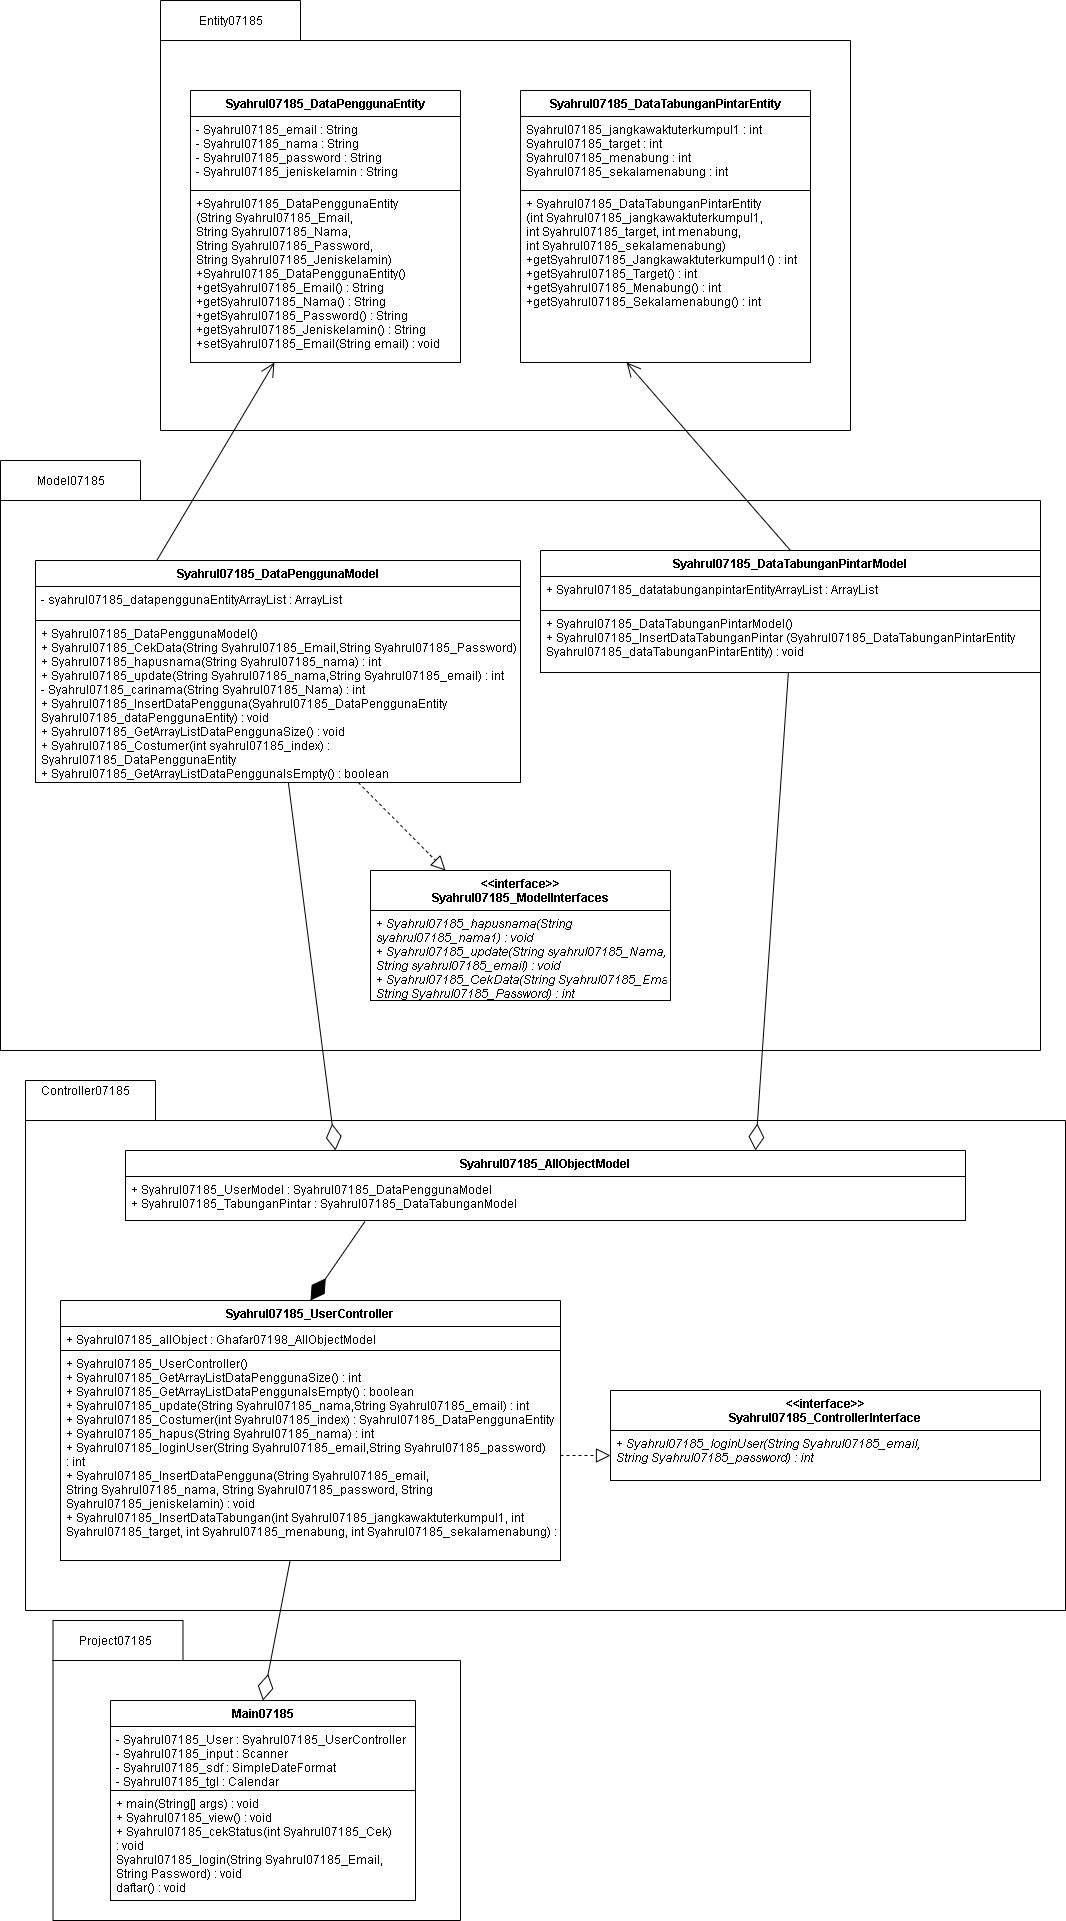

The diagram above was exported from draw.io. Its source (the exported page's mxGraphModel, read from the mxfile embedded in the PNG):
<mxGraphModel dx="1129" dy="160" grid="1" gridSize="10" guides="1" tooltips="1" connect="1" arrows="1" fold="1" page="1" pageScale="1" pageWidth="850" pageHeight="1100" math="0" shadow="0">
  <root>
    <mxCell id="0" />
    <mxCell id="1" parent="0" />
    <mxCell id="mm7w4Q1zZ4GuDYfAY9xb-1" value="" style="shape=folder;fontStyle=1;spacingTop=10;tabWidth=140;tabHeight=40;tabPosition=left;html=1;" parent="1" vertex="1">
      <mxGeometry x="-40" y="110" width="690" height="430" as="geometry" />
    </mxCell>
    <mxCell id="mm7w4Q1zZ4GuDYfAY9xb-2" value="Entity07185" style="text;html=1;align=center;verticalAlign=middle;resizable=0;points=[];autosize=1;strokeColor=#FFFFFF;" parent="1" vertex="1">
      <mxGeometry x="-10" y="120" width="80" height="20" as="geometry" />
    </mxCell>
    <mxCell id="mm7w4Q1zZ4GuDYfAY9xb-3" value="Syahrul07185_DataPenggunaEntity" style="swimlane;fontStyle=1;align=center;verticalAlign=top;childLayout=stackLayout;horizontal=1;startSize=26;horizontalStack=0;resizeParent=1;resizeParentMax=0;resizeLast=0;collapsible=1;marginBottom=0;" parent="1" vertex="1">
      <mxGeometry x="-10" y="200" width="270" height="272" as="geometry" />
    </mxCell>
    <mxCell id="mm7w4Q1zZ4GuDYfAY9xb-4" value="- Syahrul07185_email : String&#10;- Syahrul07185_nama : String&#10;- Syahrul07185_password : String&#10;- Syahrul07185_jeniskelamin : String" style="text;fillColor=none;align=left;verticalAlign=top;spacingLeft=4;spacingRight=4;overflow=hidden;rotatable=0;points=[[0,0.5],[1,0.5]];portConstraint=eastwest;strokeColor=#000000;" parent="mm7w4Q1zZ4GuDYfAY9xb-3" vertex="1">
      <mxGeometry y="26" width="270" height="74" as="geometry" />
    </mxCell>
    <mxCell id="mm7w4Q1zZ4GuDYfAY9xb-6" value="+Syahrul07185_DataPenggunaEntity&#10;(String Syahrul07185_Email, &#10;String Syahrul07185_Nama, &#10;String Syahrul07185_Password, &#10;String Syahrul07185_Jeniskelamin)&#10;+Syahrul07185_DataPenggunaEntity()&#10;+getSyahrul07185_Email() : String&#10;+getSyahrul07185_Nama() : String&#10;+getSyahrul07185_Password() : String&#10;+getSyahrul07185_Jeniskelamin() : String&#10;+setSyahrul07185_Email(String email) : void" style="text;fillColor=none;align=left;verticalAlign=top;spacingLeft=4;spacingRight=4;overflow=hidden;rotatable=0;points=[[0,0.5],[1,0.5]];portConstraint=eastwest;strokeColor=#000000;" parent="mm7w4Q1zZ4GuDYfAY9xb-3" vertex="1">
      <mxGeometry y="100" width="270" height="172" as="geometry" />
    </mxCell>
    <mxCell id="mm7w4Q1zZ4GuDYfAY9xb-7" value="Syahrul07185_DataTabunganPintarEntity" style="swimlane;fontStyle=1;align=center;verticalAlign=top;childLayout=stackLayout;horizontal=1;startSize=26;horizontalStack=0;resizeParent=1;resizeParentMax=0;resizeLast=0;collapsible=1;marginBottom=0;" parent="1" vertex="1">
      <mxGeometry x="320" y="200" width="290" height="272" as="geometry" />
    </mxCell>
    <mxCell id="mm7w4Q1zZ4GuDYfAY9xb-8" value="Syahrul07185_jangkawaktuterkumpul1 : int&#10;Syahrul07185_target : int&#10;Syahrul07185_menabung : int&#10;Syahrul07185_sekalamenabung : int" style="text;fillColor=none;align=left;verticalAlign=top;spacingLeft=4;spacingRight=4;overflow=hidden;rotatable=0;points=[[0,0.5],[1,0.5]];portConstraint=eastwest;strokeColor=#000000;" parent="mm7w4Q1zZ4GuDYfAY9xb-7" vertex="1">
      <mxGeometry y="26" width="290" height="74" as="geometry" />
    </mxCell>
    <mxCell id="mm7w4Q1zZ4GuDYfAY9xb-10" value="+ Syahrul07185_DataTabunganPintarEntity&#10;(int Syahrul07185_jangkawaktuterkumpul1, &#10;int Syahrul07185_target, int menabung, &#10;int Syahrul07185_sekalamenabung)&#10;+getSyahrul07185_Jangkawaktuterkumpul1() : int &#10;+getSyahrul07185_Target() : int&#10;+getSyahrul07185_Menabung() : int&#10;+getSyahrul07185_Sekalamenabung() : int" style="text;fillColor=none;align=left;verticalAlign=top;spacingLeft=4;spacingRight=4;overflow=hidden;rotatable=0;points=[[0,0.5],[1,0.5]];portConstraint=eastwest;strokeColor=#000000;" parent="mm7w4Q1zZ4GuDYfAY9xb-7" vertex="1">
      <mxGeometry y="100" width="290" height="172" as="geometry" />
    </mxCell>
    <mxCell id="mm7w4Q1zZ4GuDYfAY9xb-11" value="" style="shape=folder;fontStyle=1;spacingTop=10;tabWidth=140;tabHeight=40;tabPosition=left;html=1;" parent="1" vertex="1">
      <mxGeometry x="-200" y="570" width="1040" height="590" as="geometry" />
    </mxCell>
    <mxCell id="mm7w4Q1zZ4GuDYfAY9xb-12" value="Model07185" style="text;html=1;align=center;verticalAlign=middle;resizable=0;points=[];autosize=1;strokeColor=#FFFFFF;" parent="1" vertex="1">
      <mxGeometry x="-170" y="580" width="80" height="20" as="geometry" />
    </mxCell>
    <mxCell id="mm7w4Q1zZ4GuDYfAY9xb-17" value="Syahrul07185_DataTabunganPintarModel" style="swimlane;fontStyle=1;align=center;verticalAlign=top;childLayout=stackLayout;horizontal=1;startSize=26;horizontalStack=0;resizeParent=1;resizeParentMax=0;resizeLast=0;collapsible=1;marginBottom=0;" parent="1" vertex="1">
      <mxGeometry x="340" y="660" width="500" height="122" as="geometry" />
    </mxCell>
    <mxCell id="mm7w4Q1zZ4GuDYfAY9xb-18" value="+ Syahrul07185_datatabunganpintarEntityArrayList : ArrayList" style="text;fillColor=none;align=left;verticalAlign=top;spacingLeft=4;spacingRight=4;overflow=hidden;rotatable=0;points=[[0,0.5],[1,0.5]];portConstraint=eastwest;strokeColor=#000000;" parent="mm7w4Q1zZ4GuDYfAY9xb-17" vertex="1">
      <mxGeometry y="26" width="500" height="34" as="geometry" />
    </mxCell>
    <mxCell id="mm7w4Q1zZ4GuDYfAY9xb-20" value="+ Syahrul07185_DataTabunganPintarModel()&#10;+ Syahrul07185_InsertDataTabunganPintar (Syahrul07185_DataTabunganPintarEntity &#10;Syahrul07185_dataTabunganPintarEntity) : void" style="text;fillColor=none;align=left;verticalAlign=top;spacingLeft=4;spacingRight=4;overflow=hidden;rotatable=0;points=[[0,0.5],[1,0.5]];portConstraint=eastwest;strokeColor=#000000;" parent="mm7w4Q1zZ4GuDYfAY9xb-17" vertex="1">
      <mxGeometry y="60" width="500" height="62" as="geometry" />
    </mxCell>
    <mxCell id="mm7w4Q1zZ4GuDYfAY9xb-13" value="Syahrul07185_DataPenggunaModel" style="swimlane;fontStyle=1;align=center;verticalAlign=top;childLayout=stackLayout;horizontal=1;startSize=26;horizontalStack=0;resizeParent=1;resizeParentMax=0;resizeLast=0;collapsible=1;marginBottom=0;" parent="1" vertex="1">
      <mxGeometry x="-165" y="670" width="485" height="222" as="geometry" />
    </mxCell>
    <mxCell id="mm7w4Q1zZ4GuDYfAY9xb-14" value="- syahrul07185_datapenggunaEntityArrayList : ArrayList" style="text;fillColor=none;align=left;verticalAlign=top;spacingLeft=4;spacingRight=4;overflow=hidden;rotatable=0;points=[[0,0.5],[1,0.5]];portConstraint=eastwest;strokeColor=#000000;" parent="mm7w4Q1zZ4GuDYfAY9xb-13" vertex="1">
      <mxGeometry y="26" width="485" height="34" as="geometry" />
    </mxCell>
    <mxCell id="mm7w4Q1zZ4GuDYfAY9xb-16" value="+ Syahrul07185_DataPenggunaModel()&#10;+ Syahrul07185_CekData(String Syahrul07185_Email,String Syahrul07185_Password) : int&#10;+ Syahrul07185_hapusnama(String Syahrul07185_nama) : int&#10;+ Syahrul07185_update(String Syahrul07185_nama,String Syahrul07185_email) : int&#10;- Syahrul07185_carinama(String Syahrul07185_Nama) : int&#10;+ Syahrul07185_InsertDataPengguna(Syahrul07185_DataPenggunaEntity &#10;Syahrul07185_dataPenggunaEntity) : void&#10;+ Syahrul07185_GetArrayListDataPenggunaSize() : void&#10;+ Syahrul07185_Costumer(int syahrul07185_index) : &#10;Syahrul07185_DataPenggunaEntity&#10;+ Syahrul07185_GetArrayListDataPenggunaIsEmpty() : boolean" style="text;fillColor=none;align=left;verticalAlign=top;spacingLeft=4;spacingRight=4;overflow=hidden;rotatable=0;points=[[0,0.5],[1,0.5]];portConstraint=eastwest;strokeColor=#000000;" parent="mm7w4Q1zZ4GuDYfAY9xb-13" vertex="1">
      <mxGeometry y="60" width="485" height="162" as="geometry" />
    </mxCell>
    <mxCell id="mm7w4Q1zZ4GuDYfAY9xb-21" value="&lt;&lt;interface&gt;&gt;&#10;Syahrul07185_ModelInterfaces&#10;" style="swimlane;fontStyle=1;align=center;verticalAlign=top;childLayout=stackLayout;horizontal=1;startSize=40;horizontalStack=0;resizeParent=1;resizeParentMax=0;resizeLast=0;collapsible=1;marginBottom=0;" parent="1" vertex="1">
      <mxGeometry x="170" y="980" width="300" height="130" as="geometry" />
    </mxCell>
    <mxCell id="mm7w4Q1zZ4GuDYfAY9xb-22" value="+ Syahrul07185_hapusnama(String &#10;syahrul07185_nama1) : void&#10;+ Syahrul07185_update(String syahrul07185_Nama,&#10;String syahrul07185_email) : void&#10;+ Syahrul07185_CekData(String Syahrul07185_Email,&#10;String Syahrul07185_Password) : int" style="text;fillColor=none;align=left;verticalAlign=top;spacingLeft=4;spacingRight=4;overflow=hidden;rotatable=0;points=[[0,0.5],[1,0.5]];portConstraint=eastwest;fontStyle=2;strokeColor=#000000;" parent="mm7w4Q1zZ4GuDYfAY9xb-21" vertex="1">
      <mxGeometry y="40" width="300" height="90" as="geometry" />
    </mxCell>
    <mxCell id="mm7w4Q1zZ4GuDYfAY9xb-25" value="" style="shape=folder;fontStyle=1;spacingTop=10;tabWidth=130;tabHeight=40;tabPosition=left;html=1;" parent="1" vertex="1">
      <mxGeometry x="-147.5" y="1730" width="407.5" height="300" as="geometry" />
    </mxCell>
    <mxCell id="mm7w4Q1zZ4GuDYfAY9xb-26" value="Project07185" style="text;html=1;align=center;verticalAlign=middle;resizable=0;points=[];autosize=1;strokeColor=#FFFFFF;" parent="1" vertex="1">
      <mxGeometry x="-130" y="1740" width="90" height="20" as="geometry" />
    </mxCell>
    <mxCell id="mm7w4Q1zZ4GuDYfAY9xb-31" value="" style="endArrow=open;endFill=1;endSize=12;html=1;exitX=0.25;exitY=0;exitDx=0;exitDy=0;" parent="1" source="mm7w4Q1zZ4GuDYfAY9xb-13" target="mm7w4Q1zZ4GuDYfAY9xb-6" edge="1">
      <mxGeometry width="160" relative="1" as="geometry">
        <mxPoint x="270" y="520" as="sourcePoint" />
        <mxPoint x="430" y="520" as="targetPoint" />
      </mxGeometry>
    </mxCell>
    <mxCell id="mm7w4Q1zZ4GuDYfAY9xb-32" value="" style="endArrow=open;endFill=1;endSize=12;html=1;entryX=0.366;entryY=1;entryDx=0;entryDy=0;entryPerimeter=0;exitX=0.5;exitY=0;exitDx=0;exitDy=0;" parent="1" source="mm7w4Q1zZ4GuDYfAY9xb-17" target="mm7w4Q1zZ4GuDYfAY9xb-10" edge="1">
      <mxGeometry width="160" relative="1" as="geometry">
        <mxPoint x="270" y="520" as="sourcePoint" />
        <mxPoint x="430" y="520" as="targetPoint" />
      </mxGeometry>
    </mxCell>
    <mxCell id="mm7w4Q1zZ4GuDYfAY9xb-33" value="" style="endArrow=block;dashed=1;endFill=0;endSize=12;html=1;entryX=0.25;entryY=0;entryDx=0;entryDy=0;" parent="1" source="mm7w4Q1zZ4GuDYfAY9xb-16" target="mm7w4Q1zZ4GuDYfAY9xb-21" edge="1">
      <mxGeometry width="160" relative="1" as="geometry">
        <mxPoint x="270" y="930" as="sourcePoint" />
        <mxPoint x="430" y="930" as="targetPoint" />
      </mxGeometry>
    </mxCell>
    <mxCell id="7U98EiiLDH4QQl49lA8P-1" value="" style="shape=folder;fontStyle=1;spacingTop=10;tabWidth=130;tabHeight=40;tabPosition=left;html=1;" parent="1" vertex="1">
      <mxGeometry x="-175" y="1190" width="1040" height="530" as="geometry" />
    </mxCell>
    <mxCell id="7U98EiiLDH4QQl49lA8P-17" value="" style="endArrow=diamondThin;endFill=1;endSize=24;html=1;entryX=0.5;entryY=0;entryDx=0;entryDy=0;exitX=0.285;exitY=1.023;exitDx=0;exitDy=0;exitPerimeter=0;" parent="1" source="7U98EiiLDH4QQl49lA8P-8" target="7U98EiiLDH4QQl49lA8P-13" edge="1">
      <mxGeometry width="160" relative="1" as="geometry">
        <mxPoint x="180" y="1310" as="sourcePoint" />
        <mxPoint x="440" y="1330" as="targetPoint" />
      </mxGeometry>
    </mxCell>
    <mxCell id="7U98EiiLDH4QQl49lA8P-18" value="" style="endArrow=block;dashed=1;endFill=0;endSize=12;html=1;entryX=0;entryY=0.5;entryDx=0;entryDy=0;exitX=1;exitY=0.5;exitDx=0;exitDy=0;" parent="1" source="7U98EiiLDH4QQl49lA8P-16" target="7U98EiiLDH4QQl49lA8P-12" edge="1">
      <mxGeometry width="160" relative="1" as="geometry">
        <mxPoint x="350" y="1455" as="sourcePoint" />
        <mxPoint x="440" y="1430" as="targetPoint" />
      </mxGeometry>
    </mxCell>
    <mxCell id="7U98EiiLDH4QQl49lA8P-19" value="" style="endArrow=diamondThin;endFill=0;endSize=24;html=1;entryX=0.5;entryY=0;entryDx=0;entryDy=0;" parent="1" source="7U98EiiLDH4QQl49lA8P-16" target="mm7w4Q1zZ4GuDYfAY9xb-27" edge="1">
      <mxGeometry width="160" relative="1" as="geometry">
        <mxPoint x="280" y="1690" as="sourcePoint" />
        <mxPoint x="440" y="1690" as="targetPoint" />
      </mxGeometry>
    </mxCell>
    <mxCell id="7U98EiiLDH4QQl49lA8P-20" value="&lt;font color=&quot;#000000&quot;&gt;Controller07185&lt;/font&gt;" style="text;html=1;align=center;verticalAlign=middle;resizable=0;points=[];autosize=1;fontColor=#3333FF;" parent="1" vertex="1">
      <mxGeometry x="-165" y="1190" width="100" height="20" as="geometry" />
    </mxCell>
    <mxCell id="7U98EiiLDH4QQl49lA8P-13" value="Syahrul07185_UserController" style="swimlane;fontStyle=1;align=center;verticalAlign=top;childLayout=stackLayout;horizontal=1;startSize=26;horizontalStack=0;resizeParent=1;resizeParentMax=0;resizeLast=0;collapsible=1;marginBottom=0;" parent="1" vertex="1">
      <mxGeometry x="-140" y="1410" width="500" height="260" as="geometry" />
    </mxCell>
    <mxCell id="7U98EiiLDH4QQl49lA8P-14" value="+ Syahrul07185_allObject : Ghafar07198_AllObjectModel" style="text;fillColor=none;align=left;verticalAlign=top;spacingLeft=4;spacingRight=4;overflow=hidden;rotatable=0;points=[[0,0.5],[1,0.5]];portConstraint=eastwest;strokeColor=#000000;" parent="7U98EiiLDH4QQl49lA8P-13" vertex="1">
      <mxGeometry y="26" width="500" height="24" as="geometry" />
    </mxCell>
    <mxCell id="7U98EiiLDH4QQl49lA8P-16" value="+ Syahrul07185_UserController() &#10;+ Syahrul07185_GetArrayListDataPenggunaSize() : int&#10;+ Syahrul07185_GetArrayListDataPenggunaIsEmpty() : boolean&#10;+ Syahrul07185_update(String Syahrul07185_nama,String Syahrul07185_email) : int&#10;+ Syahrul07185_Costumer(int Syahrul07185_index) : Syahrul07185_DataPenggunaEntity&#10;+ Syahrul07185_hapus(String Syahrul07185_nama) : int&#10;+ Syahrul07185_loginUser(String Syahrul07185_email,String Syahrul07185_password) &#10;: int&#10;+ Syahrul07185_InsertDataPengguna(String Syahrul07185_email, &#10;String Syahrul07185_nama, String Syahrul07185_password, String &#10;Syahrul07185_jeniskelamin) : void&#10;+ Syahrul07185_InsertDataTabungan(int Syahrul07185_jangkawaktuterkumpul1, int &#10;Syahrul07185_target, int Syahrul07185_menabung, int Syahrul07185_sekalamenabung) : void" style="text;fillColor=none;align=left;verticalAlign=top;spacingLeft=4;spacingRight=4;overflow=hidden;rotatable=0;points=[[0,0.5],[1,0.5]];portConstraint=eastwest;strokeColor=#000000;" parent="7U98EiiLDH4QQl49lA8P-13" vertex="1">
      <mxGeometry y="50" width="500" height="210" as="geometry" />
    </mxCell>
    <mxCell id="7U98EiiLDH4QQl49lA8P-9" value="&lt;&lt;interface&gt;&gt;&#10;Syahrul07185_ControllerInterface&#10;" style="swimlane;fontStyle=1;align=center;verticalAlign=top;childLayout=stackLayout;horizontal=1;startSize=40;horizontalStack=0;resizeParent=1;resizeParentMax=0;resizeLast=0;collapsible=1;marginBottom=0;" parent="1" vertex="1">
      <mxGeometry x="410" y="1500" width="430" height="90" as="geometry" />
    </mxCell>
    <mxCell id="7U98EiiLDH4QQl49lA8P-12" value="+ Syahrul07185_loginUser(String Syahrul07185_email, &#10;String Syahrul07185_password) : int" style="text;fillColor=none;align=left;verticalAlign=top;spacingLeft=4;spacingRight=4;overflow=hidden;rotatable=0;points=[[0,0.5],[1,0.5]];portConstraint=eastwest;fontStyle=2;strokeColor=#000000;" parent="7U98EiiLDH4QQl49lA8P-9" vertex="1">
      <mxGeometry y="40" width="430" height="50" as="geometry" />
    </mxCell>
    <mxCell id="mm7w4Q1zZ4GuDYfAY9xb-27" value="Main07185" style="swimlane;fontStyle=1;align=center;verticalAlign=top;childLayout=stackLayout;horizontal=1;startSize=26;horizontalStack=0;resizeParent=1;resizeParentMax=0;resizeLast=0;collapsible=1;marginBottom=0;" parent="1" vertex="1">
      <mxGeometry x="-90" y="1810" width="305" height="200" as="geometry" />
    </mxCell>
    <mxCell id="mm7w4Q1zZ4GuDYfAY9xb-28" value="- Syahrul07185_User : Syahrul07185_UserController&#10;- Syahrul07185_input : Scanner&#10;- Syahrul07185_sdf : SimpleDateFormat&#10;- Syahrul07185_tgl : Calendar" style="text;fillColor=none;align=left;verticalAlign=top;spacingLeft=4;spacingRight=4;overflow=hidden;rotatable=0;points=[[0,0.5],[1,0.5]];portConstraint=eastwest;strokeColor=#000000;" parent="mm7w4Q1zZ4GuDYfAY9xb-27" vertex="1">
      <mxGeometry y="26" width="305" height="64" as="geometry" />
    </mxCell>
    <mxCell id="mm7w4Q1zZ4GuDYfAY9xb-30" value="+ main(String[] args) : void&#10;+ Syahrul07185_view() : void&#10;+ Syahrul07185_cekStatus(int Syahrul07185_Cek) &#10;: void&#10;Syahrul07185_login(String Syahrul07185_Email,&#10;String Password) : void&#10;daftar() : void " style="text;fillColor=none;align=left;verticalAlign=top;spacingLeft=4;spacingRight=4;overflow=hidden;rotatable=0;points=[[0,0.5],[1,0.5]];portConstraint=eastwest;strokeColor=#000000;" parent="mm7w4Q1zZ4GuDYfAY9xb-27" vertex="1">
      <mxGeometry y="90" width="305" height="110" as="geometry" />
    </mxCell>
    <mxCell id="7U98EiiLDH4QQl49lA8P-22" value="" style="endArrow=diamondThin;endFill=0;endSize=24;html=1;fontColor=#3333FF;entryX=0.25;entryY=0;entryDx=0;entryDy=0;" parent="1" source="mm7w4Q1zZ4GuDYfAY9xb-16" target="7U98EiiLDH4QQl49lA8P-5" edge="1">
      <mxGeometry width="160" relative="1" as="geometry">
        <mxPoint x="-33" y="900" as="sourcePoint" />
        <mxPoint x="330" y="1060" as="targetPoint" />
      </mxGeometry>
    </mxCell>
    <mxCell id="7U98EiiLDH4QQl49lA8P-5" value="Syahrul07185_AllObjectModel" style="swimlane;fontStyle=1;align=center;verticalAlign=top;childLayout=stackLayout;horizontal=1;startSize=26;horizontalStack=0;resizeParent=1;resizeParentMax=0;resizeLast=0;collapsible=1;marginBottom=0;" parent="1" vertex="1">
      <mxGeometry x="-75" y="1260" width="840" height="70" as="geometry" />
    </mxCell>
    <mxCell id="7U98EiiLDH4QQl49lA8P-8" value="+ Syahrul07185_UserModel : Syahrul07185_DataPenggunaModel&#10;+ Syahrul07185_TabunganPintar : Syahrul07185_DataTabunganModel" style="text;fillColor=none;align=left;verticalAlign=top;spacingLeft=4;spacingRight=4;overflow=hidden;rotatable=0;points=[[0,0.5],[1,0.5]];portConstraint=eastwest;strokeColor=#000000;" parent="7U98EiiLDH4QQl49lA8P-5" vertex="1">
      <mxGeometry y="26" width="840" height="44" as="geometry" />
    </mxCell>
    <mxCell id="7U98EiiLDH4QQl49lA8P-23" value="" style="endArrow=diamondThin;endFill=0;endSize=24;html=1;fontColor=#3333FF;entryX=0.75;entryY=0;entryDx=0;entryDy=0;" parent="1" source="mm7w4Q1zZ4GuDYfAY9xb-20" target="7U98EiiLDH4QQl49lA8P-5" edge="1">
      <mxGeometry width="160" relative="1" as="geometry">
        <mxPoint x="170" y="1020" as="sourcePoint" />
        <mxPoint x="330" y="1020" as="targetPoint" />
      </mxGeometry>
    </mxCell>
  </root>
</mxGraphModel>